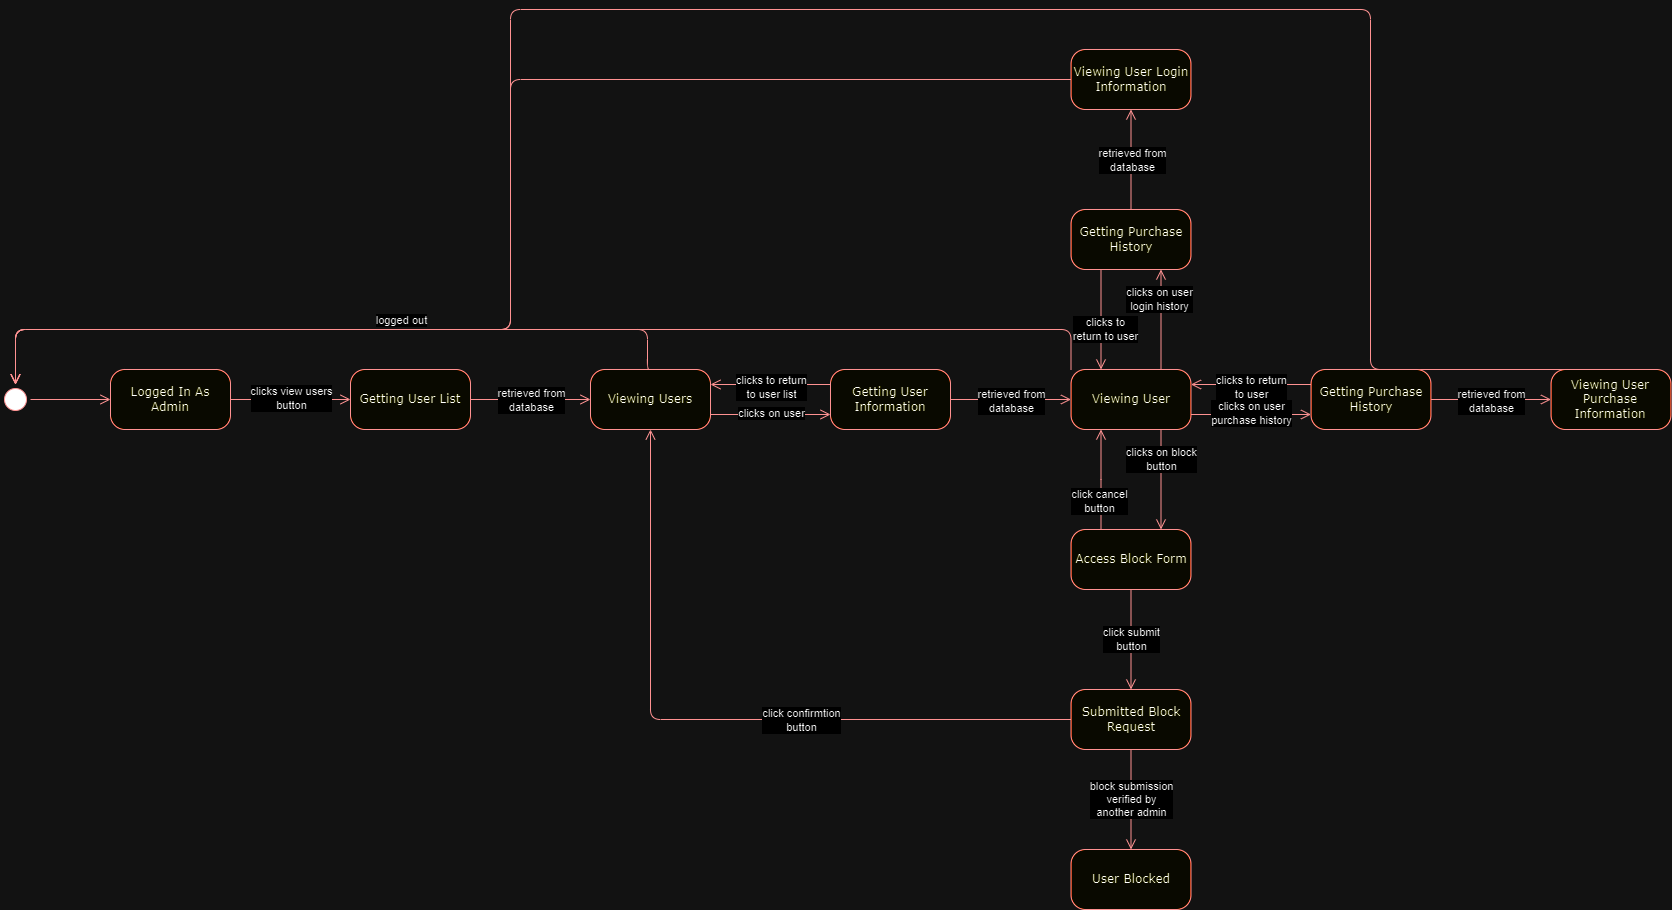

The diagram above was exported from draw.io. Its source (the exported page's mxGraphModel, read from the mxfile embedded in the PNG):
<mxGraphModel dx="1750" dy="1778" grid="1" gridSize="10" guides="1" tooltips="1" connect="1" arrows="1" fold="1" page="1" pageScale="1" pageWidth="1100" pageHeight="850" background="none" math="0" shadow="0">
  <root>
    <mxCell id="0" />
    <mxCell id="1" parent="0" />
    <mxCell id="382b91b5511bd0f7-1" value="" style="ellipse;html=1;shape=startState;fillColor=#000000;strokeColor=#ff0000;rounded=1;shadow=0;comic=0;labelBackgroundColor=none;fontFamily=Verdana;fontSize=12;fontColor=#000000;align=center;direction=south;" parent="1" vertex="1">
      <mxGeometry x="130" y="135" width="30" height="30" as="geometry" />
    </mxCell>
    <mxCell id="382b91b5511bd0f7-6" value="Logged In As Admin" style="rounded=1;whiteSpace=wrap;html=1;arcSize=24;fillColor=#ffffc0;strokeColor=#ff0000;shadow=0;comic=0;labelBackgroundColor=none;fontFamily=Verdana;fontSize=12;fontColor=#000000;align=center;" parent="1" vertex="1">
      <mxGeometry x="240" y="120" width="120" height="60" as="geometry" />
    </mxCell>
    <mxCell id="2a3bc250acf0617d-9" style="edgeStyle=orthogonalEdgeStyle;html=1;labelBackgroundColor=none;endArrow=open;endSize=8;strokeColor=#ff0000;fontFamily=Verdana;fontSize=12;align=left;" parent="1" source="382b91b5511bd0f7-1" target="382b91b5511bd0f7-6" edge="1">
      <mxGeometry relative="1" as="geometry" />
    </mxCell>
    <mxCell id="w2iTlsjMtZcpw0V1imtU-1" value="Viewing Users" style="rounded=1;whiteSpace=wrap;html=1;arcSize=24;fillColor=#ffffc0;strokeColor=#ff0000;shadow=0;comic=0;labelBackgroundColor=none;fontFamily=Verdana;fontSize=12;fontColor=#000000;align=center;" parent="1" vertex="1">
      <mxGeometry x="720" y="120" width="120" height="60" as="geometry" />
    </mxCell>
    <mxCell id="w2iTlsjMtZcpw0V1imtU-2" style="edgeStyle=orthogonalEdgeStyle;html=1;labelBackgroundColor=none;endArrow=open;endSize=8;strokeColor=#ff0000;fontFamily=Verdana;fontSize=12;align=left;exitX=1;exitY=0.5;exitDx=0;exitDy=0;entryX=0;entryY=0.5;entryDx=0;entryDy=0;" parent="1" source="382b91b5511bd0f7-6" target="KgUpr0ReGb91jBxJ07JT-13" edge="1">
      <mxGeometry relative="1" as="geometry">
        <mxPoint x="170" y="160" as="sourcePoint" />
        <mxPoint x="250" y="160" as="targetPoint" />
        <Array as="points">
          <mxPoint x="410" y="150" />
          <mxPoint x="410" y="150" />
        </Array>
      </mxGeometry>
    </mxCell>
    <mxCell id="w2iTlsjMtZcpw0V1imtU-4" value="clicks view users&lt;br&gt;button" style="edgeLabel;html=1;align=center;verticalAlign=middle;resizable=0;points=[];" parent="w2iTlsjMtZcpw0V1imtU-2" vertex="1" connectable="0">
      <mxGeometry x="0.01" y="2" relative="1" as="geometry">
        <mxPoint as="offset" />
      </mxGeometry>
    </mxCell>
    <mxCell id="w2iTlsjMtZcpw0V1imtU-5" style="edgeStyle=orthogonalEdgeStyle;html=1;labelBackgroundColor=none;endArrow=open;endSize=8;strokeColor=#ff0000;fontFamily=Verdana;fontSize=12;align=left;exitX=1;exitY=0.75;exitDx=0;exitDy=0;entryX=0;entryY=0.75;entryDx=0;entryDy=0;" parent="1" source="w2iTlsjMtZcpw0V1imtU-1" target="KgUpr0ReGb91jBxJ07JT-22" edge="1">
      <mxGeometry relative="1" as="geometry">
        <mxPoint x="610" y="160" as="sourcePoint" />
        <mxPoint x="770" y="160" as="targetPoint" />
        <Array as="points">
          <mxPoint x="880" y="165" />
        </Array>
      </mxGeometry>
    </mxCell>
    <mxCell id="w2iTlsjMtZcpw0V1imtU-6" value="clicks on user" style="edgeLabel;html=1;align=center;verticalAlign=middle;resizable=0;points=[];" parent="w2iTlsjMtZcpw0V1imtU-5" vertex="1" connectable="0">
      <mxGeometry x="0.01" y="2" relative="1" as="geometry">
        <mxPoint as="offset" />
      </mxGeometry>
    </mxCell>
    <mxCell id="w2iTlsjMtZcpw0V1imtU-7" value="Viewing User" style="rounded=1;whiteSpace=wrap;html=1;arcSize=24;fillColor=#ffffc0;strokeColor=#ff0000;shadow=0;comic=0;labelBackgroundColor=none;fontFamily=Verdana;fontSize=12;fontColor=#000000;align=center;" parent="1" vertex="1">
      <mxGeometry x="1200.5" y="120" width="120" height="60" as="geometry" />
    </mxCell>
    <mxCell id="w2iTlsjMtZcpw0V1imtU-8" value="Viewing User Login Information" style="rounded=1;whiteSpace=wrap;html=1;arcSize=24;fillColor=#ffffc0;strokeColor=#ff0000;shadow=0;comic=0;labelBackgroundColor=none;fontFamily=Verdana;fontSize=12;fontColor=#000000;align=center;" parent="1" vertex="1">
      <mxGeometry x="1200.5" y="-200" width="120" height="60" as="geometry" />
    </mxCell>
    <mxCell id="w2iTlsjMtZcpw0V1imtU-9" value="Viewing User Purchase Information" style="rounded=1;whiteSpace=wrap;html=1;arcSize=24;fillColor=#ffffc0;strokeColor=#ff0000;shadow=0;comic=0;labelBackgroundColor=none;fontFamily=Verdana;fontSize=12;fontColor=#000000;align=center;" parent="1" vertex="1">
      <mxGeometry x="1680.5" y="120" width="120" height="60" as="geometry" />
    </mxCell>
    <mxCell id="w2iTlsjMtZcpw0V1imtU-10" style="edgeStyle=orthogonalEdgeStyle;html=1;labelBackgroundColor=none;endArrow=open;endSize=8;strokeColor=#ff0000;fontFamily=Verdana;fontSize=12;align=left;exitX=0;exitY=0.25;exitDx=0;exitDy=0;entryX=1;entryY=0.25;entryDx=0;entryDy=0;" parent="1" source="KgUpr0ReGb91jBxJ07JT-22" target="w2iTlsjMtZcpw0V1imtU-1" edge="1">
      <mxGeometry relative="1" as="geometry">
        <mxPoint x="850" y="175" as="sourcePoint" />
        <mxPoint x="970" y="175" as="targetPoint" />
        <Array as="points">
          <mxPoint x="880" y="135" />
        </Array>
      </mxGeometry>
    </mxCell>
    <mxCell id="w2iTlsjMtZcpw0V1imtU-11" value="clicks to return&lt;br&gt;to user list" style="edgeLabel;html=1;align=center;verticalAlign=middle;resizable=0;points=[];" parent="w2iTlsjMtZcpw0V1imtU-10" vertex="1" connectable="0">
      <mxGeometry x="0.01" y="2" relative="1" as="geometry">
        <mxPoint as="offset" />
      </mxGeometry>
    </mxCell>
    <mxCell id="w2iTlsjMtZcpw0V1imtU-14" style="edgeStyle=orthogonalEdgeStyle;html=1;labelBackgroundColor=none;endArrow=open;endSize=8;strokeColor=#ff0000;fontFamily=Verdana;fontSize=12;align=left;exitX=0;exitY=0.25;exitDx=0;exitDy=0;entryX=1;entryY=0.25;entryDx=0;entryDy=0;" parent="1" source="KgUpr0ReGb91jBxJ07JT-16" target="w2iTlsjMtZcpw0V1imtU-7" edge="1">
      <mxGeometry relative="1" as="geometry">
        <mxPoint x="1420.5" y="60" as="sourcePoint" />
        <mxPoint x="1300.5" y="60" as="targetPoint" />
        <Array as="points">
          <mxPoint x="1360.5" y="135" />
          <mxPoint x="1360.5" y="135" />
        </Array>
      </mxGeometry>
    </mxCell>
    <mxCell id="w2iTlsjMtZcpw0V1imtU-15" value="clicks to return&lt;br&gt;to user" style="edgeLabel;html=1;align=center;verticalAlign=middle;resizable=0;points=[];" parent="w2iTlsjMtZcpw0V1imtU-14" vertex="1" connectable="0">
      <mxGeometry x="0.01" y="2" relative="1" as="geometry">
        <mxPoint as="offset" />
      </mxGeometry>
    </mxCell>
    <mxCell id="w2iTlsjMtZcpw0V1imtU-16" style="edgeStyle=orthogonalEdgeStyle;html=1;labelBackgroundColor=none;endArrow=open;endSize=8;strokeColor=#ff0000;fontFamily=Verdana;fontSize=12;align=left;exitX=1;exitY=0.75;exitDx=0;exitDy=0;entryX=0;entryY=0.75;entryDx=0;entryDy=0;" parent="1" source="w2iTlsjMtZcpw0V1imtU-7" target="KgUpr0ReGb91jBxJ07JT-16" edge="1">
      <mxGeometry relative="1" as="geometry">
        <mxPoint x="1300.5" y="90" as="sourcePoint" />
        <mxPoint x="1420.5" y="90" as="targetPoint" />
        <Array as="points">
          <mxPoint x="1410.5" y="165" />
        </Array>
      </mxGeometry>
    </mxCell>
    <mxCell id="w2iTlsjMtZcpw0V1imtU-17" value="clicks on user&lt;br&gt;purchase history" style="edgeLabel;html=1;align=center;verticalAlign=middle;resizable=0;points=[];" parent="w2iTlsjMtZcpw0V1imtU-16" vertex="1" connectable="0">
      <mxGeometry x="0.01" y="2" relative="1" as="geometry">
        <mxPoint as="offset" />
      </mxGeometry>
    </mxCell>
    <mxCell id="w2iTlsjMtZcpw0V1imtU-19" style="edgeStyle=orthogonalEdgeStyle;html=1;labelBackgroundColor=none;endArrow=open;endSize=8;strokeColor=#ff0000;fontFamily=Verdana;fontSize=12;align=left;entryX=0.25;entryY=0;entryDx=0;entryDy=0;exitX=0.25;exitY=1;exitDx=0;exitDy=0;" parent="1" source="KgUpr0ReGb91jBxJ07JT-17" target="w2iTlsjMtZcpw0V1imtU-7" edge="1">
      <mxGeometry relative="1" as="geometry">
        <mxPoint x="1170.5" y="50" as="sourcePoint" />
        <mxPoint x="1090.5" y="145" as="targetPoint" />
        <Array as="points" />
      </mxGeometry>
    </mxCell>
    <mxCell id="w2iTlsjMtZcpw0V1imtU-20" value="clicks to &lt;br&gt;return to user" style="edgeLabel;html=1;align=center;verticalAlign=middle;resizable=0;points=[];" parent="w2iTlsjMtZcpw0V1imtU-19" vertex="1" connectable="0">
      <mxGeometry x="0.01" y="2" relative="1" as="geometry">
        <mxPoint x="2" y="9" as="offset" />
      </mxGeometry>
    </mxCell>
    <mxCell id="w2iTlsjMtZcpw0V1imtU-21" style="edgeStyle=orthogonalEdgeStyle;html=1;labelBackgroundColor=none;endArrow=open;endSize=8;strokeColor=#ff0000;fontFamily=Verdana;fontSize=12;align=left;exitX=0.75;exitY=0;exitDx=0;exitDy=0;entryX=0.75;entryY=1;entryDx=0;entryDy=0;" parent="1" source="w2iTlsjMtZcpw0V1imtU-7" target="KgUpr0ReGb91jBxJ07JT-17" edge="1">
      <mxGeometry relative="1" as="geometry">
        <mxPoint x="1240.5" y="290" as="sourcePoint" />
        <mxPoint x="1240.5" y="190" as="targetPoint" />
        <Array as="points" />
      </mxGeometry>
    </mxCell>
    <mxCell id="w2iTlsjMtZcpw0V1imtU-22" value="clicks on user&lt;br&gt;login history" style="edgeLabel;html=1;align=center;verticalAlign=middle;resizable=0;points=[];" parent="w2iTlsjMtZcpw0V1imtU-21" vertex="1" connectable="0">
      <mxGeometry x="0.01" y="2" relative="1" as="geometry">
        <mxPoint y="-21" as="offset" />
      </mxGeometry>
    </mxCell>
    <mxCell id="w2iTlsjMtZcpw0V1imtU-23" value="Access Block Form" style="rounded=1;whiteSpace=wrap;html=1;arcSize=24;fillColor=#ffffc0;strokeColor=#ff0000;shadow=0;comic=0;labelBackgroundColor=none;fontFamily=Verdana;fontSize=12;fontColor=#000000;align=center;" parent="1" vertex="1">
      <mxGeometry x="1200.5" y="280" width="120" height="60" as="geometry" />
    </mxCell>
    <mxCell id="w2iTlsjMtZcpw0V1imtU-24" style="edgeStyle=orthogonalEdgeStyle;html=1;labelBackgroundColor=none;endArrow=open;endSize=8;strokeColor=#ff0000;fontFamily=Verdana;fontSize=12;align=left;exitX=0.75;exitY=1;exitDx=0;exitDy=0;entryX=0.75;entryY=0;entryDx=0;entryDy=0;" parent="1" source="w2iTlsjMtZcpw0V1imtU-7" target="w2iTlsjMtZcpw0V1imtU-23" edge="1">
      <mxGeometry relative="1" as="geometry">
        <mxPoint x="1330.5" y="175" as="sourcePoint" />
        <mxPoint x="1450.5" y="175" as="targetPoint" />
        <Array as="points" />
      </mxGeometry>
    </mxCell>
    <mxCell id="w2iTlsjMtZcpw0V1imtU-25" value="clicks on block&lt;br&gt;button" style="edgeLabel;html=1;align=center;verticalAlign=middle;resizable=0;points=[];" parent="w2iTlsjMtZcpw0V1imtU-24" vertex="1" connectable="0">
      <mxGeometry x="0.01" y="2" relative="1" as="geometry">
        <mxPoint x="-2" y="-21" as="offset" />
      </mxGeometry>
    </mxCell>
    <mxCell id="w2iTlsjMtZcpw0V1imtU-28" style="edgeStyle=orthogonalEdgeStyle;html=1;labelBackgroundColor=none;endArrow=open;endSize=8;strokeColor=#ff0000;fontFamily=Verdana;fontSize=12;align=left;exitX=0.25;exitY=0;exitDx=0;exitDy=0;entryX=0.25;entryY=1;entryDx=0;entryDy=0;" parent="1" source="w2iTlsjMtZcpw0V1imtU-23" target="w2iTlsjMtZcpw0V1imtU-7" edge="1">
      <mxGeometry relative="1" as="geometry">
        <mxPoint x="1540.5" y="190" as="sourcePoint" />
        <mxPoint x="1540.5" y="290" as="targetPoint" />
        <Array as="points">
          <mxPoint x="1230.5" y="240" />
          <mxPoint x="1230.5" y="240" />
        </Array>
      </mxGeometry>
    </mxCell>
    <mxCell id="w2iTlsjMtZcpw0V1imtU-29" value="click cancel&lt;br&gt;button" style="edgeLabel;html=1;align=center;verticalAlign=middle;resizable=0;points=[];" parent="w2iTlsjMtZcpw0V1imtU-28" vertex="1" connectable="0">
      <mxGeometry x="0.01" y="2" relative="1" as="geometry">
        <mxPoint y="21" as="offset" />
      </mxGeometry>
    </mxCell>
    <mxCell id="w2iTlsjMtZcpw0V1imtU-32" value="Submitted Block Request" style="rounded=1;whiteSpace=wrap;html=1;arcSize=24;fillColor=#ffffc0;strokeColor=#ff0000;shadow=0;comic=0;labelBackgroundColor=none;fontFamily=Verdana;fontSize=12;fontColor=#000000;align=center;" parent="1" vertex="1">
      <mxGeometry x="1200.5" y="440" width="120" height="60" as="geometry" />
    </mxCell>
    <mxCell id="w2iTlsjMtZcpw0V1imtU-35" style="edgeStyle=orthogonalEdgeStyle;html=1;labelBackgroundColor=none;endArrow=open;endSize=8;strokeColor=#ff0000;fontFamily=Verdana;fontSize=12;align=left;exitX=0.5;exitY=1;exitDx=0;exitDy=0;entryX=0.5;entryY=0;entryDx=0;entryDy=0;" parent="1" source="w2iTlsjMtZcpw0V1imtU-23" target="w2iTlsjMtZcpw0V1imtU-32" edge="1">
      <mxGeometry relative="1" as="geometry">
        <mxPoint x="1480.5" y="450" as="sourcePoint" />
        <mxPoint x="1480.5" y="350" as="targetPoint" />
        <Array as="points" />
      </mxGeometry>
    </mxCell>
    <mxCell id="w2iTlsjMtZcpw0V1imtU-36" value="click submit &lt;br&gt;button" style="edgeLabel;html=1;align=center;verticalAlign=middle;resizable=0;points=[];" parent="w2iTlsjMtZcpw0V1imtU-35" vertex="1" connectable="0">
      <mxGeometry x="0.01" y="2" relative="1" as="geometry">
        <mxPoint x="-2" y="-1" as="offset" />
      </mxGeometry>
    </mxCell>
    <mxCell id="w2iTlsjMtZcpw0V1imtU-37" style="edgeStyle=orthogonalEdgeStyle;html=1;labelBackgroundColor=none;endArrow=open;endSize=8;strokeColor=#ff0000;fontFamily=Verdana;fontSize=12;align=left;exitX=0;exitY=0.5;exitDx=0;exitDy=0;entryX=0.5;entryY=1;entryDx=0;entryDy=0;" parent="1" source="w2iTlsjMtZcpw0V1imtU-32" target="w2iTlsjMtZcpw0V1imtU-1" edge="1">
      <mxGeometry relative="1" as="geometry">
        <mxPoint x="1270" y="350" as="sourcePoint" />
        <mxPoint x="1270" y="450" as="targetPoint" />
        <Array as="points" />
      </mxGeometry>
    </mxCell>
    <mxCell id="w2iTlsjMtZcpw0V1imtU-38" value="click confirmtion&lt;br&gt;button" style="edgeLabel;html=1;align=center;verticalAlign=middle;resizable=0;points=[];" parent="w2iTlsjMtZcpw0V1imtU-37" vertex="1" connectable="0">
      <mxGeometry x="0.01" y="2" relative="1" as="geometry">
        <mxPoint x="88" y="-2" as="offset" />
      </mxGeometry>
    </mxCell>
    <mxCell id="KgUpr0ReGb91jBxJ07JT-1" value="User Blocked" style="rounded=1;whiteSpace=wrap;html=1;arcSize=24;fillColor=#ffffc0;strokeColor=#ff0000;shadow=0;comic=0;labelBackgroundColor=none;fontFamily=Verdana;fontSize=12;fontColor=#000000;align=center;" vertex="1" parent="1">
      <mxGeometry x="1200.5" y="600" width="120" height="60" as="geometry" />
    </mxCell>
    <mxCell id="KgUpr0ReGb91jBxJ07JT-2" style="edgeStyle=orthogonalEdgeStyle;html=1;labelBackgroundColor=none;endArrow=open;endSize=8;strokeColor=#ff0000;fontFamily=Verdana;fontSize=12;align=left;exitX=0.5;exitY=1;exitDx=0;exitDy=0;entryX=0.5;entryY=0;entryDx=0;entryDy=0;" edge="1" parent="1" source="w2iTlsjMtZcpw0V1imtU-32" target="KgUpr0ReGb91jBxJ07JT-1">
      <mxGeometry relative="1" as="geometry">
        <mxPoint x="1270.5" y="350" as="sourcePoint" />
        <mxPoint x="1270.5" y="450" as="targetPoint" />
        <Array as="points" />
      </mxGeometry>
    </mxCell>
    <mxCell id="KgUpr0ReGb91jBxJ07JT-3" value="block submission&lt;br&gt;verified by&lt;br&gt;another admin" style="edgeLabel;html=1;align=center;verticalAlign=middle;resizable=0;points=[];" vertex="1" connectable="0" parent="KgUpr0ReGb91jBxJ07JT-2">
      <mxGeometry x="0.01" y="2" relative="1" as="geometry">
        <mxPoint x="-2" y="-1" as="offset" />
      </mxGeometry>
    </mxCell>
    <mxCell id="KgUpr0ReGb91jBxJ07JT-4" style="edgeStyle=orthogonalEdgeStyle;html=1;labelBackgroundColor=none;endArrow=open;endSize=8;strokeColor=#ff0000;fontFamily=Verdana;fontSize=12;align=left;exitX=0.5;exitY=0;exitDx=0;exitDy=0;entryX=0;entryY=0.5;entryDx=0;entryDy=0;" edge="1" parent="1" source="w2iTlsjMtZcpw0V1imtU-1" target="382b91b5511bd0f7-1">
      <mxGeometry relative="1" as="geometry">
        <mxPoint x="730" y="145" as="sourcePoint" />
        <mxPoint x="610" y="145" as="targetPoint" />
        <Array as="points">
          <mxPoint x="777" y="80" />
          <mxPoint x="145" y="80" />
        </Array>
      </mxGeometry>
    </mxCell>
    <mxCell id="KgUpr0ReGb91jBxJ07JT-5" value="logged out" style="edgeLabel;html=1;align=center;verticalAlign=middle;resizable=0;points=[];" vertex="1" connectable="0" parent="KgUpr0ReGb91jBxJ07JT-4">
      <mxGeometry x="0.01" y="2" relative="1" as="geometry">
        <mxPoint x="78" y="-12" as="offset" />
      </mxGeometry>
    </mxCell>
    <mxCell id="KgUpr0ReGb91jBxJ07JT-6" style="edgeStyle=orthogonalEdgeStyle;html=1;labelBackgroundColor=none;endArrow=open;endSize=8;strokeColor=#ff0000;fontFamily=Verdana;fontSize=12;align=left;exitX=0;exitY=0;exitDx=0;exitDy=0;entryX=0;entryY=0.5;entryDx=0;entryDy=0;" edge="1" parent="1" source="w2iTlsjMtZcpw0V1imtU-7" target="382b91b5511bd0f7-1">
      <mxGeometry relative="1" as="geometry">
        <mxPoint x="550" y="130" as="sourcePoint" />
        <mxPoint x="155" y="145" as="targetPoint" />
        <Array as="points">
          <mxPoint x="1200" y="80" />
          <mxPoint x="145" y="80" />
        </Array>
      </mxGeometry>
    </mxCell>
    <mxCell id="KgUpr0ReGb91jBxJ07JT-9" style="edgeStyle=orthogonalEdgeStyle;html=1;labelBackgroundColor=none;endArrow=open;endSize=8;strokeColor=#ff0000;fontFamily=Verdana;fontSize=12;align=left;exitX=0;exitY=0.5;exitDx=0;exitDy=0;entryX=0;entryY=0.5;entryDx=0;entryDy=0;" edge="1" parent="1" source="w2iTlsjMtZcpw0V1imtU-8" target="382b91b5511bd0f7-1">
      <mxGeometry relative="1" as="geometry">
        <mxPoint x="730" y="130" as="sourcePoint" />
        <mxPoint x="155" y="145" as="targetPoint" />
        <Array as="points">
          <mxPoint x="640" y="-170" />
          <mxPoint x="640" y="80" />
          <mxPoint x="145" y="80" />
        </Array>
      </mxGeometry>
    </mxCell>
    <mxCell id="KgUpr0ReGb91jBxJ07JT-10" style="edgeStyle=orthogonalEdgeStyle;html=1;labelBackgroundColor=none;endArrow=open;endSize=8;strokeColor=#ff0000;fontFamily=Verdana;fontSize=12;align=left;exitX=0.5;exitY=0;exitDx=0;exitDy=0;entryX=0;entryY=0.5;entryDx=0;entryDy=0;" edge="1" parent="1" source="w2iTlsjMtZcpw0V1imtU-9" target="382b91b5511bd0f7-1">
      <mxGeometry relative="1" as="geometry">
        <mxPoint x="730" as="sourcePoint" />
        <mxPoint x="155" y="145" as="targetPoint" />
        <Array as="points">
          <mxPoint x="1500" y="-240" />
          <mxPoint x="640" y="-240" />
          <mxPoint x="640" y="80" />
          <mxPoint x="145" y="80" />
        </Array>
      </mxGeometry>
    </mxCell>
    <mxCell id="KgUpr0ReGb91jBxJ07JT-11" style="edgeStyle=orthogonalEdgeStyle;html=1;labelBackgroundColor=none;endArrow=open;endSize=8;strokeColor=#ff0000;fontFamily=Verdana;fontSize=12;align=left;exitX=1;exitY=0.5;exitDx=0;exitDy=0;entryX=0;entryY=0.5;entryDx=0;entryDy=0;metaEdit=1;" edge="1" parent="1" source="KgUpr0ReGb91jBxJ07JT-13" target="w2iTlsjMtZcpw0V1imtU-1">
      <mxGeometry relative="1" as="geometry">
        <mxPoint x="710" y="160" as="sourcePoint" />
        <mxPoint x="550" y="320" as="targetPoint" />
      </mxGeometry>
    </mxCell>
    <mxCell id="KgUpr0ReGb91jBxJ07JT-12" value="retrieved from&lt;br&gt;database" style="edgeLabel;html=1;align=center;verticalAlign=middle;resizable=0;points=[];" vertex="1" connectable="0" parent="KgUpr0ReGb91jBxJ07JT-11">
      <mxGeometry x="0.004" y="-1" relative="1" as="geometry">
        <mxPoint y="-1" as="offset" />
      </mxGeometry>
    </mxCell>
    <mxCell id="KgUpr0ReGb91jBxJ07JT-13" value="Getting User List" style="rounded=1;whiteSpace=wrap;html=1;arcSize=24;fillColor=#ffffc0;strokeColor=#ff0000;shadow=0;comic=0;labelBackgroundColor=none;fontFamily=Verdana;fontSize=12;fontColor=#000000;align=center;" vertex="1" parent="1">
      <mxGeometry x="480" y="120" width="120" height="60" as="geometry" />
    </mxCell>
    <mxCell id="KgUpr0ReGb91jBxJ07JT-14" style="edgeStyle=orthogonalEdgeStyle;html=1;labelBackgroundColor=none;endArrow=open;endSize=8;strokeColor=#ff0000;fontFamily=Verdana;fontSize=12;align=left;exitX=1;exitY=0.5;exitDx=0;exitDy=0;entryX=0;entryY=0.5;entryDx=0;entryDy=0;metaEdit=1;" edge="1" parent="1" source="KgUpr0ReGb91jBxJ07JT-16" target="w2iTlsjMtZcpw0V1imtU-9">
      <mxGeometry relative="1" as="geometry">
        <mxPoint x="1100.5" y="320" as="sourcePoint" />
        <mxPoint x="1650.5" y="310" as="targetPoint" />
      </mxGeometry>
    </mxCell>
    <mxCell id="KgUpr0ReGb91jBxJ07JT-15" value="retrieved from&lt;br&gt;database" style="edgeLabel;html=1;align=center;verticalAlign=middle;resizable=0;points=[];" vertex="1" connectable="0" parent="KgUpr0ReGb91jBxJ07JT-14">
      <mxGeometry x="0.004" y="-1" relative="1" as="geometry">
        <mxPoint as="offset" />
      </mxGeometry>
    </mxCell>
    <mxCell id="KgUpr0ReGb91jBxJ07JT-16" value="Getting Purchase History" style="rounded=1;whiteSpace=wrap;html=1;arcSize=24;fillColor=#ffffc0;strokeColor=#ff0000;shadow=0;comic=0;labelBackgroundColor=none;fontFamily=Verdana;fontSize=12;fontColor=#000000;align=center;" vertex="1" parent="1">
      <mxGeometry x="1440.5" y="120" width="120" height="60" as="geometry" />
    </mxCell>
    <mxCell id="KgUpr0ReGb91jBxJ07JT-17" value="Getting Purchase History" style="rounded=1;whiteSpace=wrap;html=1;arcSize=24;fillColor=#ffffc0;strokeColor=#ff0000;shadow=0;comic=0;labelBackgroundColor=none;fontFamily=Verdana;fontSize=12;fontColor=#000000;align=center;" vertex="1" parent="1">
      <mxGeometry x="1200.5" y="-40" width="120" height="60" as="geometry" />
    </mxCell>
    <mxCell id="KgUpr0ReGb91jBxJ07JT-18" style="edgeStyle=orthogonalEdgeStyle;html=1;labelBackgroundColor=none;endArrow=open;endSize=8;strokeColor=#ff0000;fontFamily=Verdana;fontSize=12;align=left;exitX=0.5;exitY=0;exitDx=0;exitDy=0;entryX=0.5;entryY=1;entryDx=0;entryDy=0;metaEdit=1;" edge="1" source="KgUpr0ReGb91jBxJ07JT-17" parent="1" target="w2iTlsjMtZcpw0V1imtU-8">
      <mxGeometry relative="1" as="geometry">
        <mxPoint x="1000.5" y="180" as="sourcePoint" />
        <mxPoint x="1580.5" y="10" as="targetPoint" />
      </mxGeometry>
    </mxCell>
    <mxCell id="KgUpr0ReGb91jBxJ07JT-19" value="retrieved from&lt;br&gt;database" style="edgeLabel;html=1;align=center;verticalAlign=middle;resizable=0;points=[];" vertex="1" connectable="0" parent="KgUpr0ReGb91jBxJ07JT-18">
      <mxGeometry x="0.004" y="-1" relative="1" as="geometry">
        <mxPoint as="offset" />
      </mxGeometry>
    </mxCell>
    <mxCell id="KgUpr0ReGb91jBxJ07JT-20" style="edgeStyle=orthogonalEdgeStyle;html=1;labelBackgroundColor=none;endArrow=open;endSize=8;strokeColor=#ff0000;fontFamily=Verdana;fontSize=12;align=left;exitX=1;exitY=0.5;exitDx=0;exitDy=0;metaEdit=1;entryX=0;entryY=0.5;entryDx=0;entryDy=0;" edge="1" parent="1" source="KgUpr0ReGb91jBxJ07JT-22" target="w2iTlsjMtZcpw0V1imtU-7">
      <mxGeometry relative="1" as="geometry">
        <mxPoint x="570" y="290" as="sourcePoint" />
        <mxPoint x="1120" y="280" as="targetPoint" />
      </mxGeometry>
    </mxCell>
    <mxCell id="KgUpr0ReGb91jBxJ07JT-21" value="retrieved from&lt;br&gt;database" style="edgeLabel;html=1;align=center;verticalAlign=middle;resizable=0;points=[];" vertex="1" connectable="0" parent="KgUpr0ReGb91jBxJ07JT-20">
      <mxGeometry x="0.004" y="-1" relative="1" as="geometry">
        <mxPoint as="offset" />
      </mxGeometry>
    </mxCell>
    <mxCell id="KgUpr0ReGb91jBxJ07JT-22" value="Getting User Information" style="rounded=1;whiteSpace=wrap;html=1;arcSize=24;fillColor=#ffffc0;strokeColor=#ff0000;shadow=0;comic=0;labelBackgroundColor=none;fontFamily=Verdana;fontSize=12;fontColor=#000000;align=center;" vertex="1" parent="1">
      <mxGeometry x="960" y="120" width="120" height="60" as="geometry" />
    </mxCell>
  </root>
</mxGraphModel>